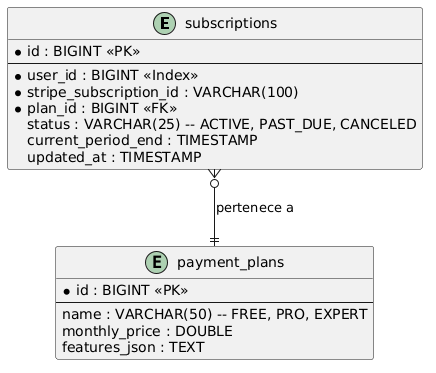

The diagram above was rendered by PlantUML. Its source (embedded in the PNG):
@startuml
entity "subscriptions" {
  * id : BIGINT <<PK>>
  --
  * user_id : BIGINT <<Index>>
  * stripe_subscription_id : VARCHAR(100)
  * plan_id : BIGINT <<FK>>
  status : VARCHAR(25) -- ACTIVE, PAST_DUE, CANCELED
  current_period_end : TIMESTAMP
  updated_at : TIMESTAMP
}

entity "payment_plans" {
  * id : BIGINT <<PK>>
  --
  name : VARCHAR(50) -- FREE, PRO, EXPERT
  monthly_price : DOUBLE
  features_json : TEXT
}

subscriptions }o--|| payment_plans : "pertenece a"
@enduml